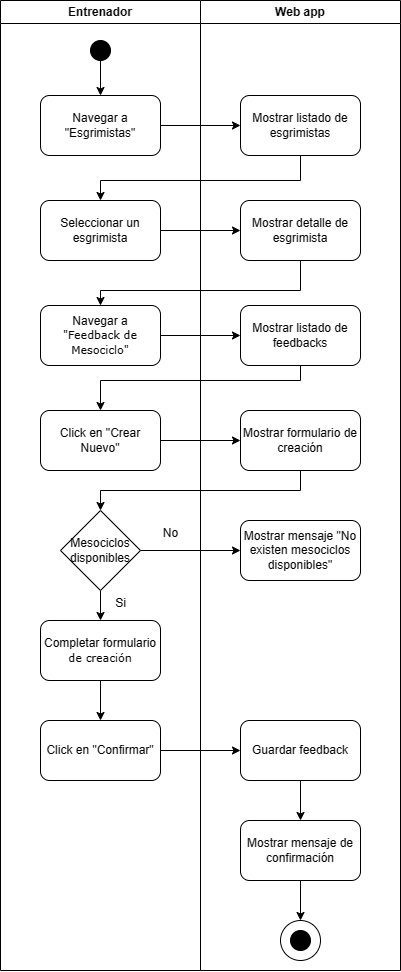

The diagram above was exported from draw.io. Its source (the exported page's mxGraphModel, read from the mxfile embedded in the PNG):
<mxGraphModel dx="1809" dy="1066" grid="1" gridSize="10" guides="1" tooltips="1" connect="1" arrows="1" fold="1" page="1" pageScale="1" pageWidth="850" pageHeight="1100" math="0" shadow="0">
  <root>
    <mxCell id="0" />
    <mxCell id="1" parent="0" />
    <mxCell id="2" value="" style="edgeStyle=orthogonalEdgeStyle;rounded=0;orthogonalLoop=1;jettySize=auto;html=1;" edge="1" source="4" target="21" parent="1">
      <mxGeometry relative="1" as="geometry" />
    </mxCell>
    <mxCell id="3" value="" style="edgeStyle=orthogonalEdgeStyle;rounded=0;orthogonalLoop=1;jettySize=auto;html=1;" edge="1" source="4" target="14" parent="1">
      <mxGeometry relative="1" as="geometry" />
    </mxCell>
    <mxCell id="4" value="Mesociclos disponibles" style="rhombus;whiteSpace=wrap;html=1;" vertex="1" parent="1">
      <mxGeometry x="1110" y="590" width="80" height="80" as="geometry" />
    </mxCell>
    <mxCell id="5" value="" style="edgeStyle=orthogonalEdgeStyle;rounded=0;orthogonalLoop=1;jettySize=auto;html=1;" edge="1" source="6" target="19" parent="1">
      <mxGeometry relative="1" as="geometry" />
    </mxCell>
    <mxCell id="6" value="Seleccionar un esgrimista" style="rounded=1;whiteSpace=wrap;html=1;" vertex="1" parent="1">
      <mxGeometry x="1090" y="280" width="120" height="60" as="geometry" />
    </mxCell>
    <mxCell id="7" value="" style="edgeStyle=orthogonalEdgeStyle;rounded=0;orthogonalLoop=1;jettySize=auto;html=1;" edge="1" source="8" target="20" parent="1">
      <mxGeometry relative="1" as="geometry" />
    </mxCell>
    <mxCell id="8" value="Navegar a&lt;br style=&quot;border-color: var(--border-color); font-family: Verdana; font-size: 11px;&quot;&gt;&lt;span style=&quot;font-family: Verdana; font-size: 11px;&quot;&gt;&quot;Feedback de Mesociclo&quot;&lt;/span&gt;" style="rounded=1;whiteSpace=wrap;html=1;" vertex="1" parent="1">
      <mxGeometry x="1090" y="385" width="120" height="60" as="geometry" />
    </mxCell>
    <mxCell id="9" value="Entrenador" style="swimlane;whiteSpace=wrap;html=1;" vertex="1" parent="1">
      <mxGeometry x="1050" y="80" width="200" height="970" as="geometry" />
    </mxCell>
    <mxCell id="10" value="Navegar a &quot;Esgrimistas&quot;" style="rounded=1;whiteSpace=wrap;html=1;" vertex="1" parent="9">
      <mxGeometry x="40" y="95" width="120" height="60" as="geometry" />
    </mxCell>
    <mxCell id="11" value="" style="ellipse;whiteSpace=wrap;html=1;aspect=fixed;fillColor=#000000;" vertex="1" parent="9">
      <mxGeometry x="90" y="40" width="20" height="20" as="geometry" />
    </mxCell>
    <mxCell id="12" value="" style="edgeStyle=orthogonalEdgeStyle;rounded=0;orthogonalLoop=1;jettySize=auto;html=1;" edge="1" parent="9" source="11" target="10">
      <mxGeometry relative="1" as="geometry" />
    </mxCell>
    <mxCell id="13" value="" style="edgeStyle=orthogonalEdgeStyle;rounded=0;orthogonalLoop=1;jettySize=auto;html=1;" edge="1" parent="9" source="14" target="15">
      <mxGeometry relative="1" as="geometry" />
    </mxCell>
    <mxCell id="14" value="Completar formulario&lt;br style=&quot;border-color: var(--border-color); font-family: Verdana; font-size: 11px;&quot;&gt;&lt;span style=&quot;font-family: Verdana; font-size: 11px;&quot;&gt;de creación&lt;/span&gt;" style="rounded=1;whiteSpace=wrap;html=1;" vertex="1" parent="9">
      <mxGeometry x="40" y="620" width="120" height="60" as="geometry" />
    </mxCell>
    <mxCell id="15" value="Click en &quot;Confirmar&quot;" style="rounded=1;whiteSpace=wrap;html=1;" vertex="1" parent="9">
      <mxGeometry x="40" y="720" width="120" height="60" as="geometry" />
    </mxCell>
    <mxCell id="16" value="Click en &quot;Crear Nuevo&quot;" style="rounded=1;whiteSpace=wrap;html=1;" vertex="1" parent="9">
      <mxGeometry x="40" y="410" width="120" height="60" as="geometry" />
    </mxCell>
    <mxCell id="17" value="Web app" style="swimlane;whiteSpace=wrap;html=1;" vertex="1" parent="1">
      <mxGeometry x="1250" y="80" width="200" height="970" as="geometry" />
    </mxCell>
    <mxCell id="18" value="Mostrar listado de esgrimistas" style="rounded=1;whiteSpace=wrap;html=1;" vertex="1" parent="17">
      <mxGeometry x="40" y="95" width="120" height="60" as="geometry" />
    </mxCell>
    <mxCell id="19" value="Mostrar detalle de esgrimista" style="rounded=1;whiteSpace=wrap;html=1;" vertex="1" parent="17">
      <mxGeometry x="40" y="200" width="120" height="60" as="geometry" />
    </mxCell>
    <mxCell id="20" value="Mostrar listado de feedbacks" style="rounded=1;whiteSpace=wrap;html=1;" vertex="1" parent="17">
      <mxGeometry x="40" y="305" width="120" height="60" as="geometry" />
    </mxCell>
    <mxCell id="21" value="Mostrar mensaje &quot;No existen mesociclos disponibles&quot;" style="rounded=1;whiteSpace=wrap;html=1;" vertex="1" parent="17">
      <mxGeometry x="40" y="520" width="120" height="60" as="geometry" />
    </mxCell>
    <mxCell id="22" value="Mostrar formulario de creación" style="rounded=1;whiteSpace=wrap;html=1;" vertex="1" parent="17">
      <mxGeometry x="40" y="410" width="120" height="60" as="geometry" />
    </mxCell>
    <mxCell id="23" value="" style="edgeStyle=orthogonalEdgeStyle;rounded=0;orthogonalLoop=1;jettySize=auto;html=1;" edge="1" parent="17" source="24" target="29">
      <mxGeometry relative="1" as="geometry" />
    </mxCell>
    <mxCell id="24" value="Guardar feedback" style="rounded=1;whiteSpace=wrap;html=1;" vertex="1" parent="17">
      <mxGeometry x="40" y="720" width="120" height="60" as="geometry" />
    </mxCell>
    <mxCell id="25" value="" style="group" vertex="1" connectable="0" parent="17">
      <mxGeometry x="80" y="920" width="40" height="40" as="geometry" />
    </mxCell>
    <mxCell id="26" value="" style="ellipse;whiteSpace=wrap;html=1;aspect=fixed;" vertex="1" parent="25">
      <mxGeometry width="40" height="40" as="geometry" />
    </mxCell>
    <mxCell id="27" value="" style="ellipse;whiteSpace=wrap;html=1;aspect=fixed;fillColor=#000000;" vertex="1" parent="25">
      <mxGeometry x="10" y="10" width="20" height="20" as="geometry" />
    </mxCell>
    <mxCell id="28" style="edgeStyle=orthogonalEdgeStyle;rounded=0;orthogonalLoop=1;jettySize=auto;html=1;entryX=0.5;entryY=0;entryDx=0;entryDy=0;" edge="1" parent="17" source="29" target="26">
      <mxGeometry relative="1" as="geometry" />
    </mxCell>
    <mxCell id="29" value="Mostrar mensaje de confirmación" style="rounded=1;whiteSpace=wrap;html=1;" vertex="1" parent="17">
      <mxGeometry x="40" y="820" width="120" height="60" as="geometry" />
    </mxCell>
    <mxCell id="30" value="" style="edgeStyle=orthogonalEdgeStyle;rounded=0;orthogonalLoop=1;jettySize=auto;html=1;" edge="1" source="10" target="18" parent="1">
      <mxGeometry relative="1" as="geometry" />
    </mxCell>
    <mxCell id="31" style="edgeStyle=orthogonalEdgeStyle;rounded=0;orthogonalLoop=1;jettySize=auto;html=1;" edge="1" source="18" target="6" parent="1">
      <mxGeometry relative="1" as="geometry">
        <Array as="points">
          <mxPoint x="1350" y="260" />
          <mxPoint x="1150" y="260" />
        </Array>
      </mxGeometry>
    </mxCell>
    <mxCell id="32" style="edgeStyle=orthogonalEdgeStyle;rounded=0;orthogonalLoop=1;jettySize=auto;html=1;" edge="1" source="19" target="8" parent="1">
      <mxGeometry relative="1" as="geometry">
        <Array as="points">
          <mxPoint x="1350" y="370" />
          <mxPoint x="1150" y="370" />
        </Array>
      </mxGeometry>
    </mxCell>
    <mxCell id="33" style="edgeStyle=orthogonalEdgeStyle;rounded=0;orthogonalLoop=1;jettySize=auto;html=1;" edge="1" source="20" target="16" parent="1">
      <mxGeometry relative="1" as="geometry">
        <Array as="points">
          <mxPoint x="1350" y="460" />
          <mxPoint x="1150" y="460" />
        </Array>
      </mxGeometry>
    </mxCell>
    <mxCell id="34" style="edgeStyle=orthogonalEdgeStyle;rounded=0;orthogonalLoop=1;jettySize=auto;html=1;" edge="1" source="22" target="4" parent="1">
      <mxGeometry relative="1" as="geometry">
        <Array as="points">
          <mxPoint x="1350" y="570" />
          <mxPoint x="1150" y="570" />
        </Array>
      </mxGeometry>
    </mxCell>
    <mxCell id="35" value="No" style="text;html=1;align=center;verticalAlign=middle;resizable=0;points=[];autosize=1;strokeColor=none;fillColor=none;" vertex="1" parent="1">
      <mxGeometry x="1200" y="598" width="40" height="30" as="geometry" />
    </mxCell>
    <mxCell id="36" value="Si" style="text;html=1;align=center;verticalAlign=middle;resizable=0;points=[];autosize=1;strokeColor=none;fillColor=none;" vertex="1" parent="1">
      <mxGeometry x="1155" y="668" width="30" height="30" as="geometry" />
    </mxCell>
    <mxCell id="37" value="" style="edgeStyle=orthogonalEdgeStyle;rounded=0;orthogonalLoop=1;jettySize=auto;html=1;" edge="1" source="15" target="24" parent="1">
      <mxGeometry relative="1" as="geometry" />
    </mxCell>
    <mxCell id="38" value="" style="edgeStyle=orthogonalEdgeStyle;rounded=0;orthogonalLoop=1;jettySize=auto;html=1;" edge="1" source="16" target="22" parent="1">
      <mxGeometry relative="1" as="geometry" />
    </mxCell>
  </root>
</mxGraphModel>